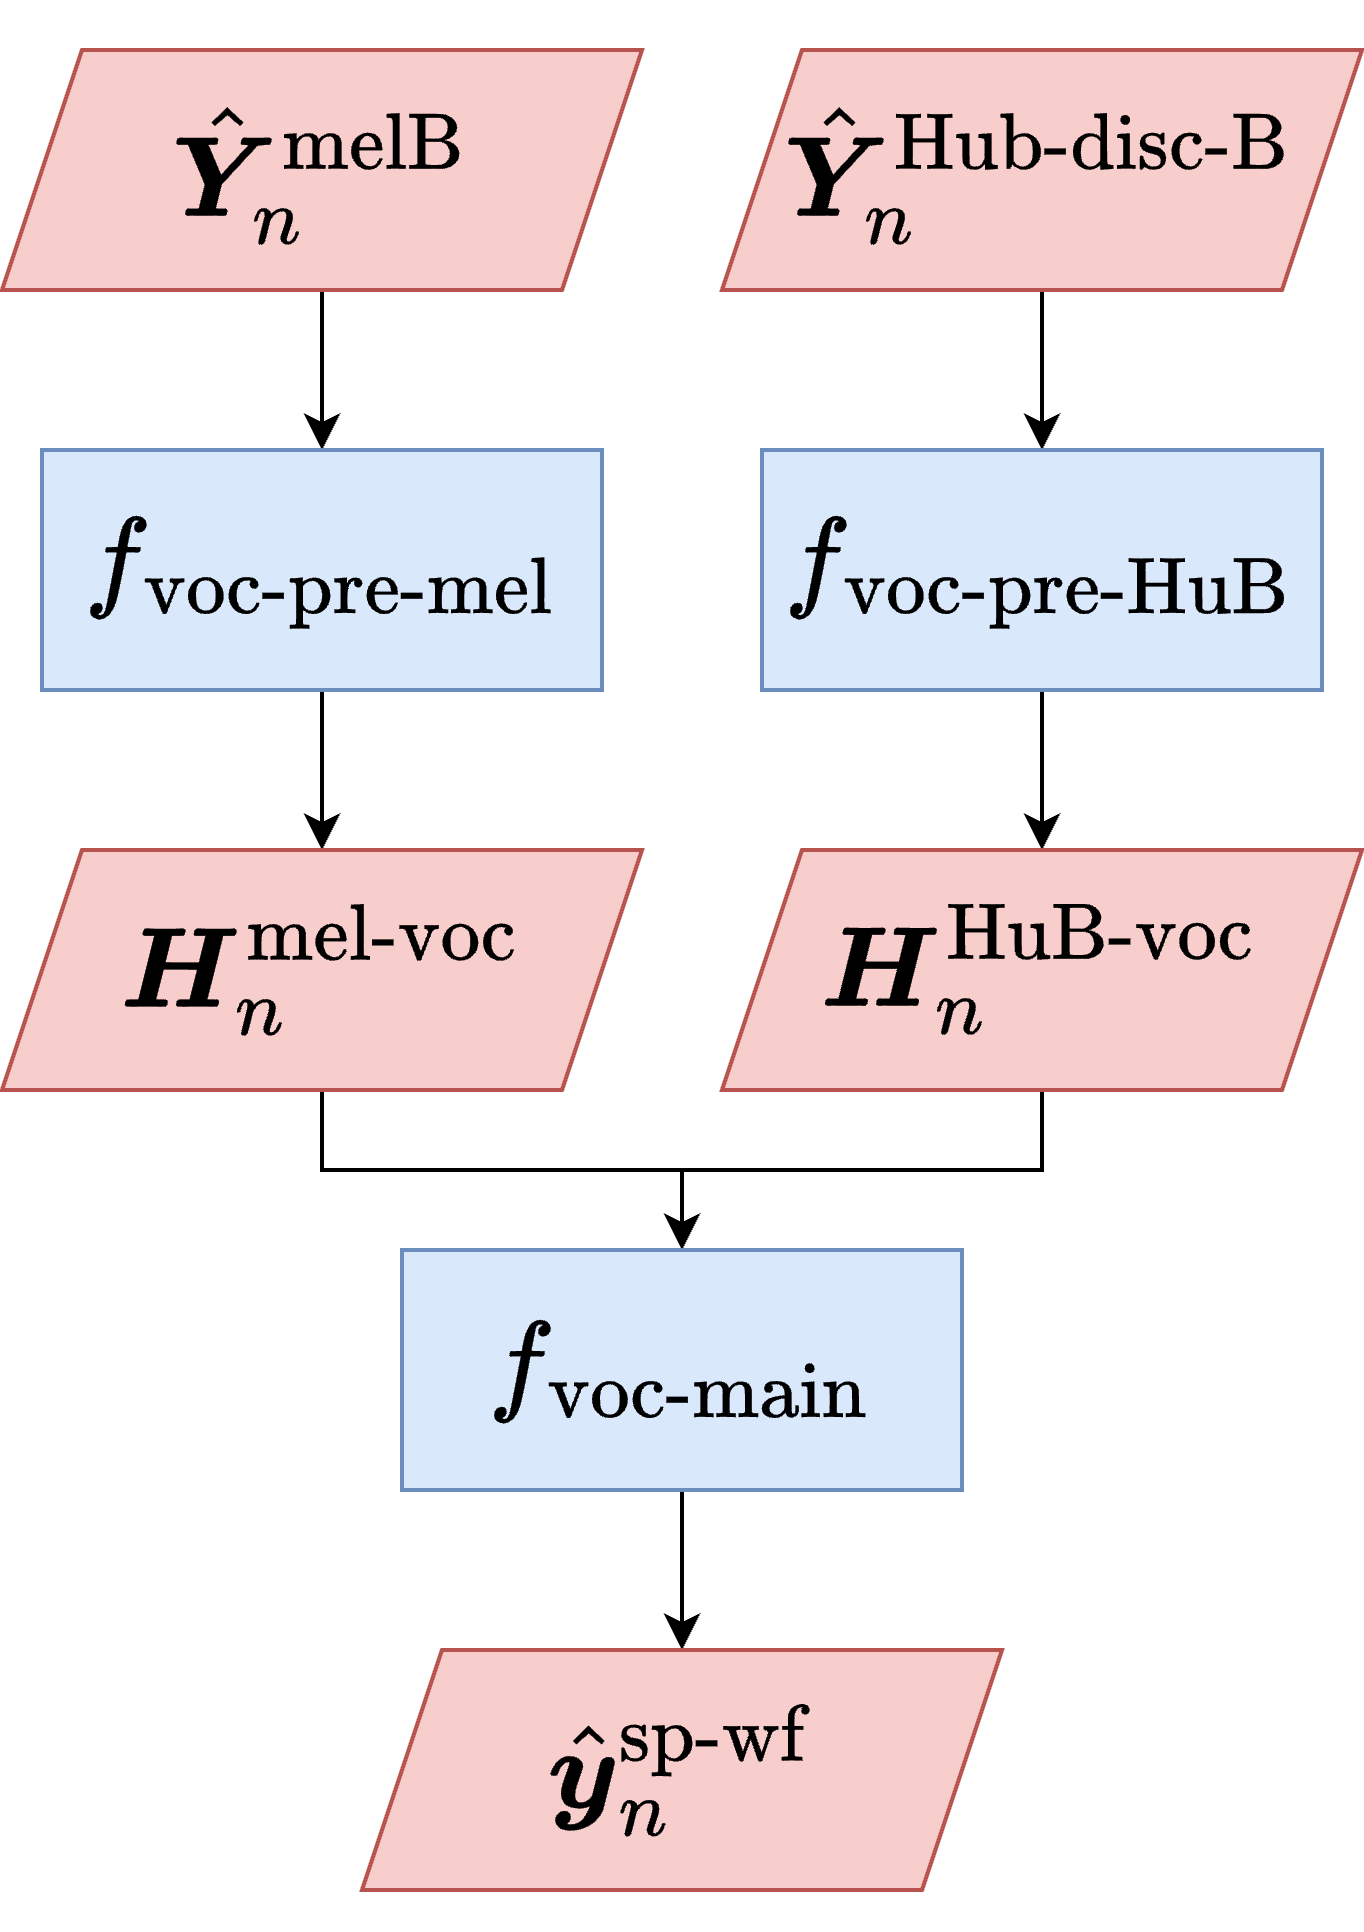

The diagram above was exported from draw.io. Its source (the exported page's mxGraphModel, read from the mxfile embedded in the PNG):
<mxGraphModel dx="4057" dy="1215" grid="1" gridSize="10" guides="1" tooltips="1" connect="1" arrows="1" fold="1" page="1" pageScale="1" pageWidth="827" pageHeight="1169" math="1" shadow="0">
  <root>
    <mxCell id="0" />
    <mxCell id="1" parent="0" />
    <mxCell id="2" style="edgeStyle=orthogonalEdgeStyle;rounded=0;orthogonalLoop=1;jettySize=auto;html=1;exitX=0.5;exitY=1;exitDx=0;exitDy=0;entryX=0.5;entryY=0;entryDx=0;entryDy=0;" edge="1" source="3" target="7" parent="1">
      <mxGeometry relative="1" as="geometry" />
    </mxCell>
    <mxCell id="3" value="$$\hat{\boldsymbol{Y}}_{n}^{\text{melB}}$$" style="shape=parallelogram;perimeter=parallelogramPerimeter;whiteSpace=wrap;html=1;fixedSize=1;fontSize=24;fillColor=#f8cecc;strokeColor=#b85450;" vertex="1" parent="1">
      <mxGeometry x="800" y="100" width="160" height="60" as="geometry" />
    </mxCell>
    <mxCell id="4" value="" style="edgeStyle=orthogonalEdgeStyle;rounded=0;orthogonalLoop=1;jettySize=auto;html=1;" edge="1" source="5" target="9" parent="1">
      <mxGeometry relative="1" as="geometry" />
    </mxCell>
    <mxCell id="5" value="$$\hat{\boldsymbol{Y}}_{n}^{\text{Hub-disc-B}}$$" style="shape=parallelogram;perimeter=parallelogramPerimeter;whiteSpace=wrap;html=1;fixedSize=1;fontSize=24;fillColor=#f8cecc;strokeColor=#b85450;" vertex="1" parent="1">
      <mxGeometry x="980" y="100" width="160" height="60" as="geometry" />
    </mxCell>
    <mxCell id="6" value="" style="edgeStyle=orthogonalEdgeStyle;rounded=0;orthogonalLoop=1;jettySize=auto;html=1;" edge="1" source="7" target="11" parent="1">
      <mxGeometry relative="1" as="geometry" />
    </mxCell>
    <mxCell id="7" value="$$f_{\text{voc-pre-mel}}$$" style="rounded=0;whiteSpace=wrap;html=1;fontSize=24;fillColor=#dae8fc;strokeColor=#6c8ebf;" vertex="1" parent="1">
      <mxGeometry x="810" y="200" width="140" height="60" as="geometry" />
    </mxCell>
    <mxCell id="8" value="" style="edgeStyle=orthogonalEdgeStyle;rounded=0;orthogonalLoop=1;jettySize=auto;html=1;" edge="1" source="9" target="13" parent="1">
      <mxGeometry relative="1" as="geometry" />
    </mxCell>
    <mxCell id="9" value="$$f_{\text{voc-pre-HuB}}$$" style="rounded=0;whiteSpace=wrap;html=1;fontSize=24;fillColor=#dae8fc;strokeColor=#6c8ebf;" vertex="1" parent="1">
      <mxGeometry x="990" y="200" width="140" height="60" as="geometry" />
    </mxCell>
    <mxCell id="10" style="edgeStyle=orthogonalEdgeStyle;rounded=0;orthogonalLoop=1;jettySize=auto;html=1;exitX=0.5;exitY=1;exitDx=0;exitDy=0;entryX=0.5;entryY=0;entryDx=0;entryDy=0;" edge="1" source="11" target="15" parent="1">
      <mxGeometry relative="1" as="geometry" />
    </mxCell>
    <mxCell id="11" value="$$\boldsymbol{H}_{n}^{\text{mel-voc}}$$" style="shape=parallelogram;perimeter=parallelogramPerimeter;whiteSpace=wrap;html=1;fixedSize=1;fontSize=24;fillColor=#f8cecc;strokeColor=#b85450;" vertex="1" parent="1">
      <mxGeometry x="800" y="300" width="160" height="60" as="geometry" />
    </mxCell>
    <mxCell id="12" style="edgeStyle=orthogonalEdgeStyle;rounded=0;orthogonalLoop=1;jettySize=auto;html=1;exitX=0.5;exitY=1;exitDx=0;exitDy=0;entryX=0.5;entryY=0;entryDx=0;entryDy=0;" edge="1" source="13" target="15" parent="1">
      <mxGeometry relative="1" as="geometry" />
    </mxCell>
    <mxCell id="13" value="$$\boldsymbol{H}_{n}^{\text{HuB-voc}}$$" style="shape=parallelogram;perimeter=parallelogramPerimeter;whiteSpace=wrap;html=1;fixedSize=1;fontSize=24;fillColor=#f8cecc;strokeColor=#b85450;" vertex="1" parent="1">
      <mxGeometry x="980" y="300" width="160" height="60" as="geometry" />
    </mxCell>
    <mxCell id="14" value="" style="edgeStyle=orthogonalEdgeStyle;rounded=0;orthogonalLoop=1;jettySize=auto;html=1;" edge="1" source="15" target="16" parent="1">
      <mxGeometry relative="1" as="geometry" />
    </mxCell>
    <mxCell id="15" value="$$f_{\text{voc-main}}$$" style="rounded=0;whiteSpace=wrap;html=1;fontSize=24;fillColor=#dae8fc;strokeColor=#6c8ebf;" vertex="1" parent="1">
      <mxGeometry x="900" y="400" width="140" height="60" as="geometry" />
    </mxCell>
    <mxCell id="16" value="$$\hat{\boldsymbol{y}}_{n}^{\text{sp-wf}}$$" style="shape=parallelogram;perimeter=parallelogramPerimeter;whiteSpace=wrap;html=1;fixedSize=1;fontSize=24;fillColor=#f8cecc;strokeColor=#b85450;" vertex="1" parent="1">
      <mxGeometry x="890" y="500" width="160" height="60" as="geometry" />
    </mxCell>
  </root>
</mxGraphModel>